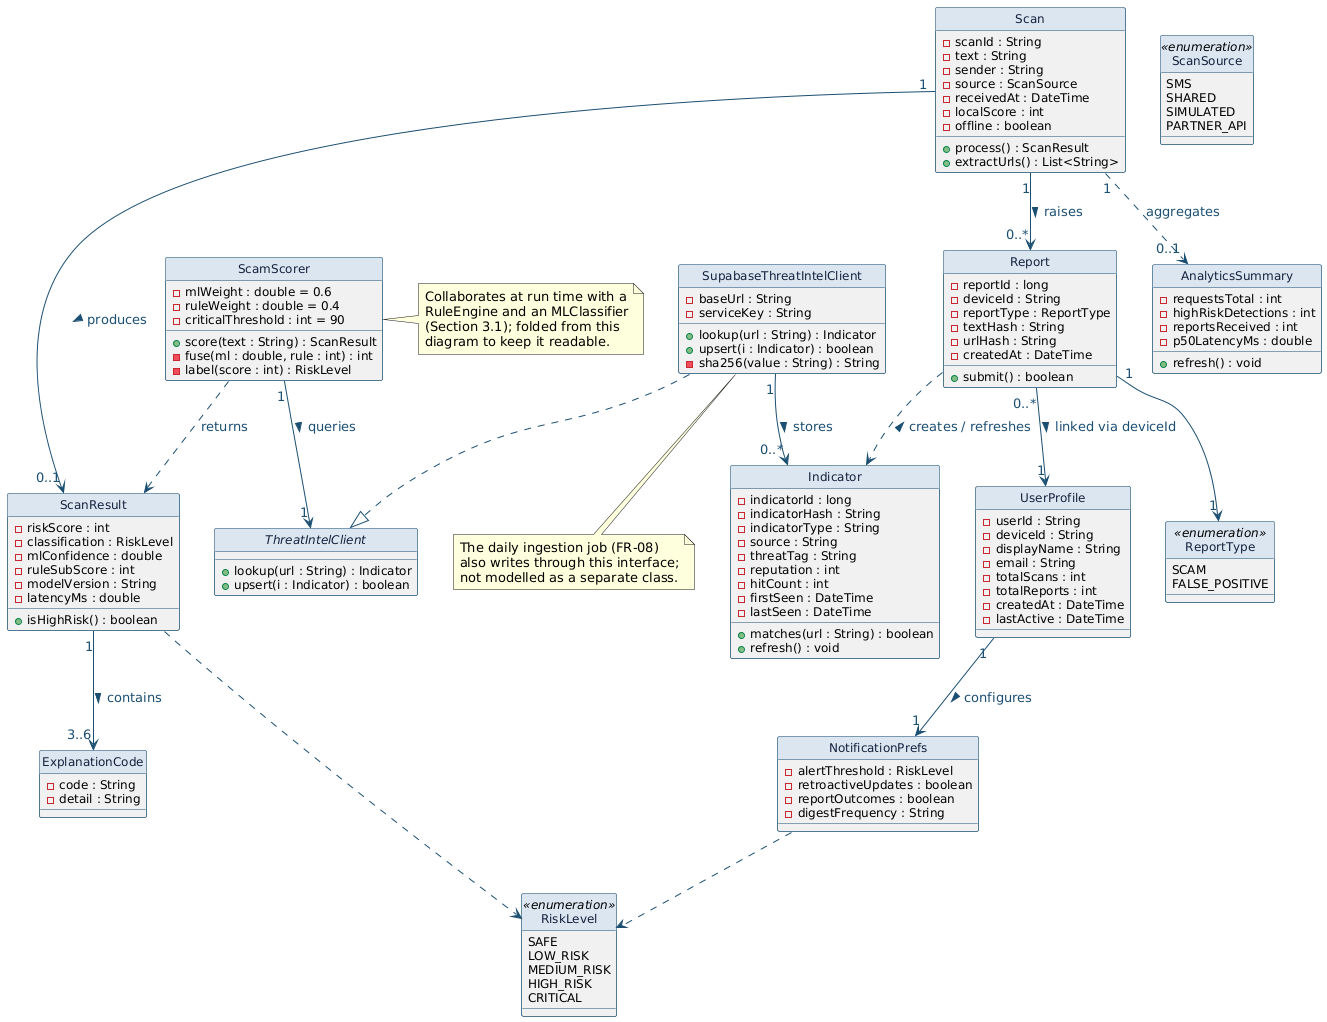

The diagram above was rendered by PlantUML. Its source (embedded in the PNG):
@startuml
skinparam backgroundColor white
skinparam ClassBorderColor #1B4F72
skinparam ClassFontColor #14213D
skinparam ClassHeaderBackgroundColor #DCE6F1
skinparam ClassAttributeFontSize 12
skinparam ArrowColor #1B4F72
skinparam ArrowFontColor #1B4F72
skinparam shadowing false
hide circle

class ScamScorer {
  -mlWeight : double = 0.6
  -ruleWeight : double = 0.4
  -criticalThreshold : int = 90
  +score(text : String) : ScanResult
  -fuse(ml : double, rule : int) : int
  -label(score : int) : RiskLevel
}

note right of ScamScorer
  Collaborates at run time with a
  RuleEngine and an MLClassifier
  (Section 3.1); folded from this
  diagram to keep it readable.
end note

interface ThreatIntelClient {
  +lookup(url : String) : Indicator
  +upsert(i : Indicator) : boolean
}

class SupabaseThreatIntelClient {
  -baseUrl : String
  -serviceKey : String
  +lookup(url : String) : Indicator
  +upsert(i : Indicator) : boolean
  -sha256(value : String) : String
}

note bottom of SupabaseThreatIntelClient
  The daily ingestion job (FR-08)
  also writes through this interface;
  not modelled as a separate class.
end note

class AnalyticsSummary {
  -requestsTotal : int
  -highRiskDetections : int
  -reportsReceived : int
  -p50LatencyMs : double
  +refresh() : void
}

class Scan {
  -scanId : String
  -text : String
  -sender : String
  -source : ScanSource
  -receivedAt : DateTime
  -localScore : int
  -offline : boolean
  +process() : ScanResult
  +extractUrls() : List<String>
}

class ScanSource <<enumeration>> {
  SMS
  SHARED
  SIMULATED
  PARTNER_API
}

class ScanResult {
  -riskScore : int
  -classification : RiskLevel
  -mlConfidence : double
  -ruleSubScore : int
  -modelVersion : String
  -latencyMs : double
  +isHighRisk() : boolean
}

class Indicator {
  -indicatorId : long
  -indicatorHash : String
  -indicatorType : String
  -source : String
  -threatTag : String
  -reputation : int
  -hitCount : int
  -firstSeen : DateTime
  -lastSeen : DateTime
  +matches(url : String) : boolean
  +refresh() : void
}

class Report {
  -reportId : long
  -deviceId : String
  -reportType : ReportType
  -textHash : String
  -urlHash : String
  -createdAt : DateTime
  +submit() : boolean
}

class ReportType <<enumeration>> {
  SCAM
  FALSE_POSITIVE
}

class RiskLevel <<enumeration>> {
  SAFE
  LOW_RISK
  MEDIUM_RISK
  HIGH_RISK
  CRITICAL
}

class ExplanationCode {
  -code : String
  -detail : String
}

class UserProfile {
  -userId : String
  -deviceId : String
  -displayName : String
  -email : String
  -totalScans : int
  -totalReports : int
  -createdAt : DateTime
  -lastActive : DateTime
}

class NotificationPrefs {
  -alertThreshold : RiskLevel
  -retroactiveUpdates : boolean
  -reportOutcomes : boolean
  -digestFrequency : String
}

ScamScorer "1" --> "1" ThreatIntelClient : queries >
ScamScorer ..> ScanResult : returns

SupabaseThreatIntelClient ..|> ThreatIntelClient

Scan "1" ..> "0..1" AnalyticsSummary : aggregates
Scan "1" --> "0..1" ScanResult : produces >
Scan "1" --> "0..*" Report : raises >

ScanResult "1" --> "3..6" ExplanationCode : contains >
ScanResult ..> RiskLevel

SupabaseThreatIntelClient "1" --> "0..*" Indicator : stores >
Report ..> Indicator : creates / refreshes <
Report "1" --> "1" ReportType

UserProfile "1" --> "1" NotificationPrefs : configures >
Report "0..*" --> "1" UserProfile : linked via deviceId >
NotificationPrefs ..> RiskLevel
@enduml